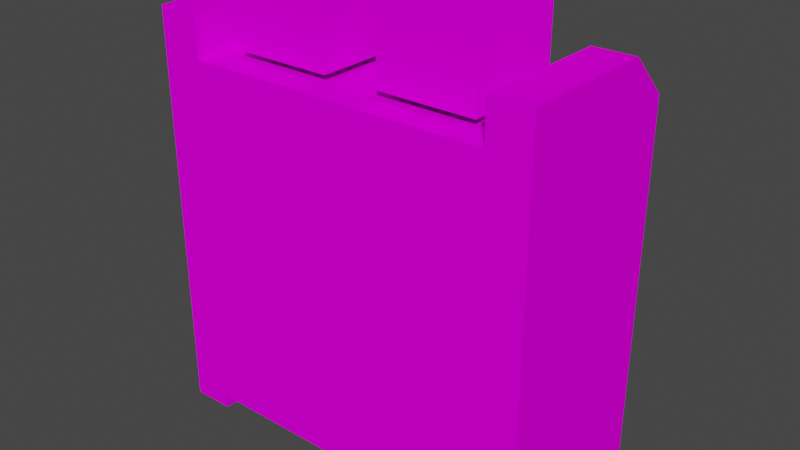 # Source: Shelf_Tall.blend  (saved by Blender 2.91.10; exported with 4.5.12 LTS)
import bpy
from mathutils import Matrix  # noqa: F401  (used for matrix-valued properties, if any)

bpy.ops.wm.read_factory_settings(use_empty=True)
scene = bpy.context.scene
scene.name = 'Scene'

# ---- collections
col_collection = bpy.data.collections.new('Collection'); scene.collection.children.link(col_collection)

# ---- images (referenced by path relative to the original .blend; pixels are not part of the script)
import os
ASSET_DIR = os.environ.get("B2B_ASSET_DIR", "")  # directory of the original .blend (textures are referenced by path, not embedded)
HERE = os.path.dirname(os.path.abspath(__file__))  # packed textures are extracted next to this script under _unpacked/

def load_image(name, relpath, width, height, colorspace="sRGB"):
    """Load a texture the original file referenced (path relative to the .blend, or extracted next to this script)."""
    p = next((c for c in (os.path.join(HERE, relpath), os.path.join(ASSET_DIR, relpath)) if relpath and os.path.exists(c)), "")
    if p:
        img = bpy.data.images.load(p, check_existing=True)
        img.name = name
    else:  # same state as the original file: an image datablock whose file is absent (Cycles renders it pink)
        img = bpy.data.images.new(name, width, height)
        img.source = "FILE"
        img.filepath = "//" + (relpath or name)
    img.colorspace_settings.name = colorspace
    return img
img_h_kage_png = load_image('h_kage.png', 'h_kage.png', 1024, 1024, 'sRGB')
img_h_kage_png_001 = load_image('h_kage.png.001', 'h_kage.png', 1024, 1024, 'Non-Color')
img_fs_obj02_png = load_image('fs_obj02.png', 'fs_obj02.png', 1024, 1024, 'sRGB')
img_fs_obj02_png_001 = load_image('fs_obj02.png.001', 'fs_obj02.png', 1024, 1024, 'Non-Color')

# ---- materials (node trees are filled in below, after node groups)
mat_h_kage = bpy.data.materials.new('h_kage')
mat_h_kage.use_transparent_shadow = False
mat_h_kage.diffuse_color = (0.7843, 0.7843, 0.7843, 1.0)
mat_h_kage.roughness = 1.0
mat_h_kage.specular_intensity = 0.0
mat_fs_obj02 = bpy.data.materials.new('fs_obj02')
mat_fs_obj02.use_transparent_shadow = False
mat_fs_obj02.diffuse_color = (0.7843, 0.7843, 0.7843, 1.0)
mat_fs_obj02.roughness = 1.0
mat_fs_obj02.specular_intensity = 0.0

# ---- material node trees
mat_h_kage.use_nodes = True; mat_h_kage.node_tree.nodes.clear()
_N = mat_h_kage.node_tree.nodes; _L = mat_h_kage.node_tree.links
n0 = _N.new('ShaderNodeBsdfPrincipled'); n0.name = 'Principled BSDF'; n0.location = (10, 300)
n0.distribution = 'GGX'
n0.subsurface_method = 'BURLEY'
n0.inputs[2].default_value = 1.0
n0.inputs[3].default_value = 1.45
n0.inputs[13].default_value = 0.0
n0.inputs[27].default_value = (0.0, 0.0, 0.0, 1.0)
n0.inputs[28].default_value = 1.0
n1 = _N.new('ShaderNodeOutputMaterial'); n1.name = 'Material Output'; n1.location = (300, 300)
n2 = _N.new('ShaderNodeTexImage'); n2.name = 'Image Texture'; n2.location = (-300, 600)
n2.image = img_h_kage_png
n3 = _N.new('ShaderNodeTexImage'); n3.name = 'Image Texture.001'; n3.location = (-300, 0)
n3.image = img_h_kage_png_001
_L.new(n0.outputs[0], n1.inputs[0])
_L.new(n2.outputs[0], n0.inputs[0])
_L.new(n3.outputs[1], n0.inputs[4])
n1.is_active_output = True
mat_fs_obj02.use_nodes = True; mat_fs_obj02.node_tree.nodes.clear()
_N = mat_fs_obj02.node_tree.nodes; _L = mat_fs_obj02.node_tree.links
n0 = _N.new('ShaderNodeBsdfPrincipled'); n0.name = 'Principled BSDF'; n0.location = (10, 300)
n0.distribution = 'GGX'
n0.subsurface_method = 'BURLEY'
n0.inputs[2].default_value = 1.0
n0.inputs[3].default_value = 1.45
n0.inputs[13].default_value = 0.0
n0.inputs[27].default_value = (0.0, 0.0, 0.0, 1.0)
n0.inputs[28].default_value = 1.0
n1 = _N.new('ShaderNodeOutputMaterial'); n1.name = 'Material Output'; n1.location = (300, 300)
n2 = _N.new('ShaderNodeTexImage'); n2.name = 'Image Texture'; n2.location = (-300, 600)
n2.image = img_fs_obj02_png
n2.interpolation = 'Closest'
n3 = _N.new('ShaderNodeTexImage'); n3.name = 'Image Texture.001'; n3.location = (-300, 0)
n3.image = img_fs_obj02_png_001
_L.new(n0.outputs[0], n1.inputs[0])
_L.new(n2.outputs[0], n0.inputs[0])
_L.new(n3.outputs[1], n0.inputs[4])
n1.is_active_output = True

# ---- world
world_world = bpy.data.worlds.new('World'); scene.world = world_world
world_world.use_nodes = True; world_world.node_tree.nodes.clear()
_N = world_world.node_tree.nodes; _L = world_world.node_tree.links
n0 = _N.new('ShaderNodeOutputWorld'); n0.name = 'World Output'; n0.location = (300, 300)
n1 = _N.new('ShaderNodeBackground'); n1.name = 'Background'; n1.location = (10, 300)
n1.inputs[0].default_value = (0.05088, 0.05088, 0.05088, 1.0)
_L.new(n1.outputs[0], n0.inputs[0])
n0.is_active_output = True
world_world.color = (0.05088, 0.05088, 0.05088)
world_world.use_sun_shadow = False
world_world.sun_shadow_jitter_overblur = 0.0

# ---- meshes
me_poke_mart_shelf_2 = bpy.data.meshes.new('Poke Mart Shelf 2')
me_poke_mart_shelf_2.from_pydata([(-14.0, 2.0, -8.0), (-14.0, 2.0, 5.0), (-14.0, 28.5, -8.0), (-14.0, 28.5, 5.0), (-14.0, 31.5, -5.0), (-14.0, 31.5, 5.0), (-11.0, 2.0, 5.0), (-11.0, 2.0, -8.0), (-11.0, 28.5, 5.0), (-11.0, 28.5, -8.0), (-11.0, 31.5, 5.0), (-11.0, 31.5, -5.0), (14.0, 2.0, 5.0), (14.0, 2.0, -8.0), (14.0, 28.5, 5.0), (14.0, 28.5, -8.0), (14.0, 31.5, 5.0), (14.0, 31.5, -5.0), (11.0, 2.0, -8.0), (11.0, 2.0, 5.0), (11.0, 28.5, -8.0), (11.0, 28.5, 5.0), (11.0, 31.5, -5.0), (11.0, 31.5, 5.0), (2.0, 29.0, 3.0), (2.0, 34.0, 3.0), (2.0, 34.0, -4.0), (2.0, 29.0, -4.0), (9.0, 29.0, -4.0), (9.0, 34.0, -4.0), (9.0, 34.0, 3.0), (9.0, 29.0, 3.0), (2.0, 34.0, 3.0), (2.0, 29.0, 3.0), (9.0, 29.0, 3.0), (9.0, 34.0, 3.0), (2.0, 34.0, -4.0), (2.0, 34.0, 3.0), (9.0, 34.0, 3.0), (9.0, 34.0, -4.0), (2.0, 29.0, -4.0), (2.0, 34.0, -4.0), (9.0, 34.0, -4.0), (9.0, 29.0, -4.0), (-2.0, 29.0, 3.0), (-2.0, 29.0, -4.0), (-2.0, 34.0, -4.0), (-2.0, 34.0, 3.0), (-9.0, 29.0, -4.0), (-9.0, 29.0, 3.0), (-9.0, 34.0, 3.0), (-9.0, 34.0, -4.0), (-2.0, 34.0, 3.0), (-9.0, 34.0, 3.0), (-9.0, 29.0, 3.0), (-2.0, 29.0, 3.0), (-2.0, 34.0, -4.0), (-9.0, 34.0, -4.0), (-9.0, 34.0, 3.0), (-2.0, 34.0, 3.0), (-2.0, 29.0, -4.0), (-9.0, 29.0, -4.0), (-9.0, 34.0, -4.0), (-2.0, 34.0, -4.0), (-11.0, 6.0, -6.0), (11.0, 6.0, -6.0), (11.0, 3.0, -6.0), (-11.0, 3.0, -6.0), (-11.0, 15.0, -6.0), (11.0, 15.0, -6.0), (11.0, 6.0, -6.0), (-11.0, 6.0, -6.0), (-11.0, 18.0, -6.0), (11.0, 18.0, -6.0), (11.0, 15.0, -6.0), (-11.0, 15.0, -6.0), (11.0, 3.0, 5.0), (11.0, 28.5, 5.0), (-11.0, 28.5, 5.0), (-11.0, 3.0, 5.0), (-11.0, 28.5, -6.0), (-11.0, 28.5, 5.0), (11.0, 28.5, 5.0), (11.0, 28.5, -6.0), (11.0, 28.5, -6.0), (11.0, 25.5, -6.0), (-11.0, 25.5, -6.0), (-11.0, 28.5, -6.0), (11.0, 25.5, -6.0), (11.0, 18.0, -6.0), (-11.0, 18.0, -6.0), (-11.0, 25.5, -6.0), (-14.0, 28.5, 5.0), (-14.0, 2.0, 5.0), (-11.0, 2.0, 5.0), (-11.0, 28.5, 5.0), (-14.0, 31.5, -5.0), (-11.0, 31.5, -5.0), (-11.0, 28.5, -8.0), (-14.0, 28.5, -8.0), (-14.0, 31.5, -5.0), (-14.0, 31.5, 5.0), (-11.0, 31.5, 5.0), (-11.0, 31.5, -5.0), (-14.0, 31.5, 5.0), (-14.0, 28.5, 5.0), (-11.0, 28.5, 5.0), (-11.0, 31.5, 5.0), (-14.0, 2.0, -8.0), (-14.0, 28.5, -8.0), (-11.0, 28.5, -8.0), (-11.0, 2.0, -8.0), (14.0, 28.5, 5.0), (11.0, 28.5, 5.0), (11.0, 2.0, 5.0), (14.0, 2.0, 5.0), (14.0, 31.5, -5.0), (14.0, 28.5, -8.0), (11.0, 28.5, -8.0), (11.0, 31.5, -5.0), (14.0, 31.5, -5.0), (11.0, 31.5, -5.0), (11.0, 31.5, 5.0), (14.0, 31.5, 5.0), (14.0, 31.5, 5.0), (11.0, 31.5, 5.0), (11.0, 28.5, 5.0), (14.0, 28.5, 5.0), (14.0, 2.0, -8.0), (11.0, 2.0, -8.0), (11.0, 28.5, -8.0), (14.0, 28.5, -8.0)], [], [(0, 1, 2), (1, 3, 2), (2, 3, 4), (3, 5, 4), (6, 7, 8), (7, 9, 8), (8, 9, 10), (9, 11, 10), (12, 13, 14), (13, 15, 14), (14, 15, 16), (15, 17, 16), (18, 19, 20), (19, 21, 20), (20, 21, 22), (21, 23, 22), (24, 25, 26, 27), (28, 29, 30, 31), (32, 33, 34, 35), (36, 37, 38, 39), (40, 41, 42, 43), (44, 45, 46, 47), (48, 49, 50, 51), (52, 53, 54, 55), (56, 57, 58, 59), (60, 61, 62, 63), (64, 65, 66, 67), (68, 69, 70, 71), (72, 73, 74, 75), (76, 77, 78, 79), (80, 81, 82, 83), (84, 85, 86, 87), (88, 89, 90, 91), (92, 93, 94, 95), (96, 97, 98, 99), (100, 101, 102, 103), (104, 105, 106, 107), (108, 109, 110, 111), (112, 113, 114, 115), (116, 117, 118, 119), (120, 121, 122, 123), (124, 125, 126, 127), (128, 129, 130, 131)])
me_poke_mart_shelf_2.polygons.foreach_set('use_smooth', [True] * 43)
me_poke_mart_shelf_2.polygons.foreach_set('material_index', [1, 1, 1, 1, 1, 1, 1, 1, 1, 1, 1, 1, 1, 1, 1, 1, 1, 1, 1, 1, 1, 1, 1, 1, 1, 1, 1, 1, 1, 1, 1, 1, 1, 1, 1, 1, 1, 1, 1, 1, 1, 1, 1])
_uv = me_poke_mart_shelf_2.uv_layers.new(name='UVMap')
_uv.uv.foreach_set('vector', [0.4395, -0.2109, 0.3164, -0.2109, 0.4395, -0.04688, 0.3164, -0.2109, 0.3164, -0.04688, 0.4395, -0.04688, 0.4395, -0.04688, 0.3164, -0.04688, 0.4141, -0.02344, 0.3164, -0.04688, 0.3164, -0.02344, 0.4141, -0.02344, 0.4121, -0.2168, 0.2891, -0.2168, 0.4121, -0.05078, 0.2891, -0.2168, 0.2891, -0.05078, 0.4121, -0.05078, 0.4121, -0.05078, 0.2891, -0.05078, 0.4121, -0.0293, 0.2891, -0.05078, 0.3145, -0.0293, 0.4121, -0.0293, 0.4551, -0.2188, 0.332, -0.2188, 0.4551, -0.05469, 0.332, -0.2188, 0.332, -0.05469, 0.4551, -0.05469, 0.4551, -0.05469, 0.332, -0.05469, 0.4551, -0.03125, 0.332, -0.05469, 0.3574, -0.03125, 0.4551, -0.03125, 0.4102, -0.2227, 0.2852, -0.2227, 0.4102, -0.05664, 0.2852, -0.2227, 0.2852, -0.05664, 0.4102, -0.05664, 0.4102, -0.05664, 0.2852, -0.05664, 0.3828, -0.03516, 0.2852, -0.05664, 0.2852, -0.03516, 0.3828, -0.03516, 0.9219, -0.207, 0.9648, -0.207, 0.9648, -0.1074, 0.9219, -0.1074, 0.9238, -0.207, 0.9648, -0.207, 0.9648, -0.1074, 0.9238, -0.1074, 0.5312, -0.09375, 0.5312, -0.2188, 0.9688, -0.2188, 0.9688, -0.09375, 0.9688, -0.09375, 0.9688, -0.03125, 0.5312, -0.03125, 0.5312, -0.09375, 0.9688, -0.2188, 0.9688, -0.09375, 0.5312, -0.09375, 0.5312, -0.2188, 0.9688, -0.2812, 0.7812, -0.2812, 0.7812, -0.4688, 0.9688, -0.4688, 0.9688, -0.2812, 0.7812, -0.2812, 0.7812, -0.4688, 0.9688, -0.4688, 0.9688, -0.2812, 0.7812, -0.2812, 0.7812, -0.4688, 0.9688, -0.4688, 0.5312, -0.4688, 0.7188, -0.4688, 0.7188, -0.2812, 0.5312, -0.2812, 0.9688, -0.2812, 0.7812, -0.2812, 0.7812, -0.4688, 0.9688, -0.4688, 0.3477, -0.209, 0.3477, -0.04688, 0.373, -0.04688, 0.373, -0.209, 0.5312, -1.531, -0.4688, -1.531, -0.4688, -1.938, 0.5312, -1.938, 0.4316, -0.2051, 0.4316, -0.04297, 0.459, -0.04297, 0.459, -0.2051, 0.4492, -0.03711, 0.3008, -0.03711, 0.3008, -0.2012, 0.4492, -0.2012, 0.2969, -0.1953, 0.457, -0.2051, 0.4492, -0.03711, 0.293, -0.03711, 0.3574, -0.04297, 0.3828, -0.04297, 0.3828, -0.2051, 0.3574, -0.2051, 0.0, -0.5312, 0.0, -0.9375, 1.0, -0.9375, 1.0, -0.5312, 0.2695, -0.1973, 0.2695, -0.03125, 0.2969, -0.03125, 0.2969, -0.1973, 0.3008, -0.03125, 0.3281, -0.03125, 0.3281, -0.05469, 0.3008, -0.05469, 0.2852, -0.1777, 0.2852, -0.09766, 0.3125, -0.09766, 0.3125, -0.1777, 0.3418, -0.1445, 0.3418, -0.123, 0.3691, -0.123, 0.3691, -0.1445, 0.3008, -0.2188, 0.3008, -0.05469, 0.3281, -0.05469, 0.3281, -0.2188, 0.4414, -0.2012, 0.4141, -0.2012, 0.4141, -0.03516, 0.4414, -0.03516, 0.4727, -0.03516, 0.4727, -0.05664, 0.4453, -0.05664, 0.4453, -0.03516, 0.3418, -0.1777, 0.3164, -0.1777, 0.3164, -0.09766, 0.3418, -0.09766, 0.3613, -0.1602, 0.4043, -0.1602, 0.4043, -0.1172, 0.3613, -0.1172, 0.4727, -0.2227, 0.4453, -0.2227, 0.4453, -0.05664, 0.4727, -0.05664])
me_poke_mart_shelf_2.materials.append(mat_h_kage)
me_poke_mart_shelf_2.materials.append(mat_fs_obj02)
me_poke_mart_shelf_2.use_remesh_fix_poles = True
me_poke_mart_shelf_2.use_remesh_preserve_attributes = False
me_poke_mart_shelf_2.use_mirror_vertex_groups = False
me_poke_mart_shelf_2.update()
me_poke_mart_shelf_2.normals_split_custom_set([tuple(v) for v in zip(*[iter([-1.0, 0.0, 0.0, -1.0, 0.0, 0.0, -1.0, 0.0, 0.0, -1.0, 0.0, 0.0, -1.0, 0.0, 0.0, -1.0, 0.0, 0.0, -1.0, 0.0, 0.0, -1.0, 0.0, 0.0, -1.0, 0.0, 0.0, -1.0, 0.0, 0.0, -1.0, 0.0, 0.0, -1.0, 0.0, 0.0, 1.0, 0.0, 0.0, 1.0, 0.0, 0.0, 1.0, 0.0, 0.0, 1.0, 0.0, 0.0, 1.0, 0.0, 0.0, 1.0, 0.0, 0.0, 1.0, 0.0, 0.0, 1.0, 0.0, 0.0, 1.0, 0.0, 0.0, 1.0, 0.0, 0.0, 1.0, 0.0, 0.0, 1.0, 0.0, 0.0, 1.0, 0.0, 0.0, 1.0, 0.0, 0.0, 1.0, 0.0, 0.0, 1.0, 0.0, 0.0, 1.0, 0.0, 0.0, 1.0, 0.0, 0.0, 1.0, 0.0, 0.0, 1.0, 0.0, 0.0, 1.0, 0.0, 0.0, 1.0, 0.0, 0.0, 1.0, 0.0, 0.0, 1.0, 0.0, 0.0, -1.0, 0.0, 0.0, -1.0, 0.0, 0.0, -1.0, 0.0, 0.0, -1.0, 0.0, 0.0, -1.0, 0.0, 0.0, -1.0, 0.0, 0.0, -1.0, 0.0, 0.0, -1.0, 0.0, 0.0, -1.0, 0.0, 0.0, -1.0, 0.0, 0.0, -1.0, 0.0, 0.0, -1.0, 0.0, 0.0, -1.0, 0.0, 0.0, -1.0, 0.0, 0.0, -1.0, 0.0, 0.0, -1.0, 0.0, 0.0, 1.0, 0.0, 0.0, 1.0, 0.0, 0.0, 1.0, 0.0, 0.0, 1.0, 0.0, 0.0, 0.0, 0.0, 1.0, 0.0, 0.0, 1.0, 0.0, 0.0, 1.0, 0.0, 0.0, 1.0, 0.0, 1.0, 0.0, 0.0, 1.0, 0.0, 0.0, 1.0, 0.0, 0.0, 1.0, 0.0, 0.0, 0.0, -1.0, 0.0, 0.0, -1.0, 0.0, 0.0, -1.0, 0.0, 0.0, -1.0, 1.0, 0.0, 0.0, 1.0, 0.0, 0.0, 1.0, 0.0, 0.0, 1.0, 0.0, 0.0, -1.0, 0.0, 0.0, -1.0, 0.0, 0.0, -1.0, 0.0, 0.0, -1.0, 0.0, 0.0, 0.0, 0.0, 1.0, 0.0, 0.0, 1.0, 0.0, 0.0, 1.0, 0.0, 0.0, 1.0, 0.0, 1.0, 0.0, 0.0, 1.0, 0.0, 0.0, 1.0, 0.0, 0.0, 1.0, 0.0, 0.0, 0.0, -1.0, 0.0, 0.0, -1.0, 0.0, 0.0, -1.0, 0.0, 0.0, -1.0, 0.0, 0.0, -1.0, 0.0, 0.0, -1.0, 0.0, 0.0, -1.0, 0.0, 0.0, -1.0, 0.0, 0.0, -1.0, 0.0, 0.0, -1.0, 0.0, 0.0, -1.0, 0.0, 0.0, -1.0, 0.0, 0.0, -1.0, 0.0, 0.0, -1.0, 0.0, 0.0, -1.0, 0.0, 0.0, -1.0, 0.0, 0.0, 1.0, 0.0, 0.0, 1.0, 0.0, 0.0, 1.0, 0.0, 0.0, 1.0, 0.0, 1.0, 0.0, 0.0, 1.0, 0.0, 0.0, 1.0, 0.0, 0.0, 1.0, 0.0, 0.0, 0.0, -1.0, 0.0, 0.0, -1.0, 0.0, 0.0, -1.0, 0.0, 0.0, -1.0, 0.0, 0.0, -1.0, 0.0, 0.0, -1.0, 0.0, 0.0, -1.0, 0.0, 0.0, -1.0, 0.0, 0.0, 1.0, 0.0, 0.0, 1.0, 0.0, 0.0, 1.0, 0.0, 0.0, 1.0, 0.0, 0.7071, -0.7071, 0.0, 0.7071, -0.7071, 0.0, 0.7071, -0.7071, 0.0, 0.7071, -0.7071, 0.0, 1.0, 0.0, 0.0, 1.0, 0.0, 0.0, 1.0, 0.0, 0.0, 1.0, 0.0, 0.0, 0.0, 1.0, 0.0, 0.0, 1.0, 0.0, 0.0, 1.0, 0.0, 0.0, 1.0, 0.0, 0.0, -1.0, 0.0, 0.0, -1.0, 0.0, 0.0, -1.0, 0.0, 0.0, -1.0, 0.0, 0.0, 1.0, 0.0, 0.0, 1.0, 0.0, 0.0, 1.0, 0.0, 0.0, 1.0, 0.0, 0.7071, -0.7071, 0.0, 0.7071, -0.7071, 0.0, 0.7071, -0.7071, 0.0, 0.7071, -0.7071, 0.0, 1.0, 0.0, 0.0, 1.0, 0.0, 0.0, 1.0, 0.0, 0.0, 1.0, 0.0, 0.0, 0.0, 1.0, 0.0, 0.0, 1.0, 0.0, 0.0, 1.0, 0.0, 0.0, 1.0, 0.0, 0.0, -1.0, 0.0, 0.0, -1.0, 0.0, 0.0, -1.0, 0.0, 0.0, -1.0])] * 3)])

# ---- objects
ob_poke_mart_shelf_2 = bpy.data.objects.new('Poke Mart Shelf 2', me_poke_mart_shelf_2)

# ---- transforms, parenting, visibility, modifiers, constraints
ob_poke_mart_shelf_2.location = (0.0, 0.0, 0.0)
ob_poke_mart_shelf_2.rotation_euler = (1.571, -0.0, 0.0)
ob_poke_mart_shelf_2.lineart.crease_threshold = 0.0

# ---- collection membership
col_collection.objects.link(ob_poke_mart_shelf_2)

# ---- scene / render settings (as saved in the file)
scene.frame_start = 1; scene.frame_end = 250; scene.frame_set(1)
scene.render.engine = 'BLENDER_EEVEE_NEXT'
scene.cycles.use_denoising = False
scene.cycles.samples = 128
scene.cycles.sampling_pattern = 'TABULATED_SOBOL'
scene.cycles.use_adaptive_sampling = False
scene.cycles.use_light_tree = False
scene.view_settings.view_transform = 'Filmic'
bpy.context.view_layer.update()

# ---- added for rendering (the .blend has no active camera and no usable light): camera, sun
cam_auto = bpy.data.cameras.new('AutoCamera')
cam_auto.lens = 50.0
cam_auto.sensor_width = 36.0
cam_auto.clip_end = 1000.0
ob_auto_camera = bpy.data.objects.new('AutoCamera', cam_auto)
scene.collection.objects.link(ob_auto_camera)
ob_auto_camera.location = (41.1387, -47.8664, 50.911)
ob_auto_camera.rotation_euler = (1.09748, -7.21219e-08, 0.694738)
scene.camera = ob_auto_camera
light_auto_sun = bpy.data.lights.new('AutoSun', 'SUN')
light_auto_sun.energy = 3.0
light_auto_sun.angle = 0.0523599
ob_auto_sun = bpy.data.objects.new('AutoSun', light_auto_sun)
scene.collection.objects.link(ob_auto_sun)
ob_auto_sun.rotation_euler = (0.872665, 0.174533, 0.523599)
bpy.context.view_layer.update()
